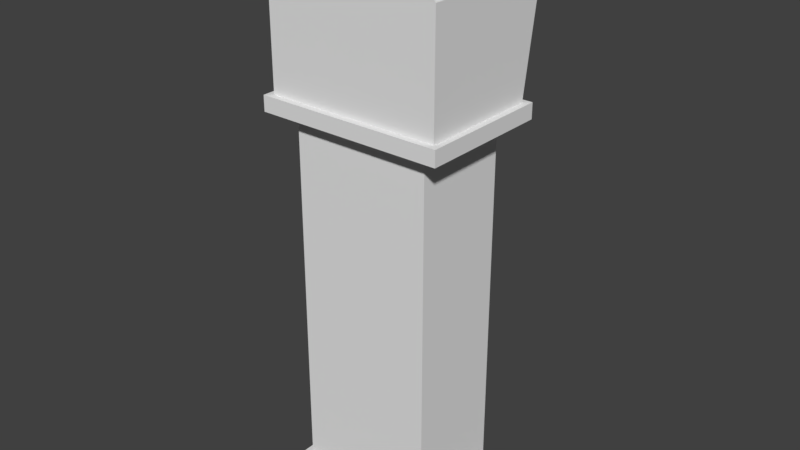 # Source: grandfather_clock.blend  (saved by Blender 2.79.0; exported with 4.5.12 LTS)
import bpy
from mathutils import Matrix  # noqa: F401  (used for matrix-valued properties, if any)

bpy.ops.wm.read_factory_settings(use_empty=True)
scene = bpy.context.scene
scene.name = 'Scene'

# ---- collections
col_collection_1 = bpy.data.collections.new('Collection 1'); scene.collection.children.link(col_collection_1)

# ---- materials (node trees are filled in below, after node groups)
mat_material = bpy.data.materials.new('Material')
mat_material.alpha_threshold = 0.0
mat_material.use_transparent_shadow = False
mat_material.roughness = 0.5
mat_material.line_color = (0.0, 0.0, 0.0, 1.0)

# ---- material node trees

# ---- world
world_world = bpy.data.worlds.new('World'); scene.world = world_world
world_world.color = (0.05088, 0.05088, 0.05088)
world_world.use_sun_shadow = False
world_world.sun_shadow_jitter_overblur = 0.0
world_world.cycles.sampling_method = 'MANUAL'

# ---- meshes
me_plane = bpy.data.meshes.new('Plane')
me_plane.from_pydata([(-0.6923, -0.6137, 0.05588), (1.0, -0.6137, 0.05588), (-0.6923, 4.23, 0.05588), (1.0, 4.23, 0.05588), (-0.3328, 3.893, 0.05588), (-0.3315, -0.2744, 0.05588), (0.6372, -0.2762, 0.05588), (0.6373, 3.889, 0.05588), (0.1538, 4.029, 0.05588), (-0.1689, 4.029, 0.05588), (0.4766, 4.029, 0.05588), (-0.3303, 4.029, 0.05588), (0.3152, 4.029, 0.05588), (-0.007543, 4.029, 0.05588), (0.6379, 4.029, 0.05588), (0.1538, -0.413, 0.05588), (0.4766, -0.413, 0.05588), (-0.1689, -0.413, 0.05588), (0.6379, -0.413, 0.05588), (-0.007543, -0.413, 0.05588), (0.3152, -0.413, 0.05588), (-0.3303, -0.413, 0.05588), (-0.4917, 1.808, 0.05588), (-0.4917, 0.6976, 0.05588), (-0.4917, 2.919, 0.05588), (-0.4917, 0.1423, 0.05588), (-0.4917, 2.363, 0.05588), (-0.4917, 1.253, 0.05588), (-0.4917, 3.474, 0.05588), (-0.4917, -0.1354, 0.05588), (-0.4917, 2.086, 0.05588), (-0.4917, 0.9752, 0.05588), (-0.4917, 3.196, 0.05588), (-0.4917, 0.4199, 0.05588), (-0.4917, 2.641, 0.05588), (-0.4917, 1.53, 0.05588), (-0.4917, 3.752, 0.05588), (-0.4917, -0.2742, 0.05588), (-0.4917, 1.947, 0.05588), (-0.4917, 0.8364, 0.05588), (-0.4917, 3.058, 0.05588), (-0.4917, 0.2811, 0.05588), (-0.4917, 2.502, 0.05588), (-0.4917, 1.392, 0.05588), (-0.4917, 3.613, 0.05588), (-0.4917, 0.003438, 0.05588), (-0.4917, 2.225, 0.05588), (-0.4917, 1.114, 0.05588), (-0.4917, 3.335, 0.05588), (-0.4917, 0.5587, 0.05588), (-0.4917, 2.78, 0.05588), (-0.4917, 1.669, 0.05588), (-0.4917, 3.89, 0.05588), (0.7993, 1.808, 0.05588), (0.7993, 2.919, 0.05588), (0.7993, 0.6976, 0.05588), (0.7993, 3.474, 0.05588), (0.7993, 1.253, 0.05588), (0.7993, 2.363, 0.05588), (0.7993, 0.1423, 0.05588), (0.7993, 3.752, 0.05588), (0.7993, 1.53, 0.05588), (0.7993, 2.641, 0.05588), (0.7993, 0.4199, 0.05588), (0.7993, 3.196, 0.05588), (0.7993, 0.9752, 0.05588), (0.7993, 2.086, 0.05588), (0.7993, -0.1354, 0.05588), (0.7993, 3.89, 0.05588), (0.7993, 1.669, 0.05588), (0.7993, 2.78, 0.05588), (0.7993, 0.5587, 0.05588), (0.7993, 3.335, 0.05588), (0.7993, 1.114, 0.05588), (0.7993, 2.225, 0.05588), (0.7993, 0.003438, 0.05588), (0.7993, 3.613, 0.05588), (0.7993, 1.392, 0.05588), (0.7993, 2.502, 0.05588), (0.7993, 0.2811, 0.05588), (0.7993, 3.058, 0.05588), (0.7993, 0.8364, 0.05588), (0.7993, 1.947, 0.05588), (0.7993, -0.2742, 0.05588)], [], [(5, 37, 29, 45, 25, 41, 33, 49, 23, 39, 31, 47, 27, 43, 35, 51, 22, 38, 30, 46, 26, 42, 34, 50, 24, 40, 32, 48, 28, 44, 36, 52, 4, 2, 0), (6, 18, 16, 20, 15, 19, 17, 21, 5, 0, 1), (7, 68, 60, 76, 56, 72, 64, 80, 54, 70, 62, 78, 58, 74, 66, 82, 53, 69, 61, 77, 57, 73, 65, 81, 55, 71, 63, 79, 59, 75, 67, 83, 6, 1, 3), (4, 11, 9, 13, 8, 12, 10, 14, 7, 3, 2)])
me_plane.use_remesh_preserve_volume = False
me_plane.use_remesh_preserve_attributes = False
me_plane.use_mirror_vertex_groups = False
me_plane.update()
me_cylinder = bpy.data.meshes.new('Cylinder')
me_cylinder.from_pydata([(2.081e-08, 0.6114, 0.4125), (2.081e-08, 0.6114, 0.6114), (0.1193, 0.5997, 0.4125), (0.1193, 0.5997, 0.6114), (0.234, 0.5649, 0.4125), (0.234, 0.5649, 0.6114), (0.3397, 0.5084, 0.4125), (0.3397, 0.5084, 0.6114), (0.4323, 0.4323, 0.4125), (0.4323, 0.4323, 0.6114), (0.5084, 0.3397, 0.4125), (0.5084, 0.3397, 0.6114), (0.5649, 0.234, 0.4125), (0.5649, 0.234, 0.6114), (0.5997, 0.1193, 0.4125), (0.5997, 0.1193, 0.6114), (0.6114, 1.699e-07, 0.4125), (0.6114, 1.699e-07, 0.6114), (0.5997, -0.1193, 0.4125), (0.5997, -0.1193, 0.6114), (0.5649, -0.234, 0.4125), (0.5649, -0.234, 0.6114), (0.5084, -0.3397, 0.4125), (0.5084, -0.3397, 0.6114), (0.4323, -0.4323, 0.4125), (0.4323, -0.4323, 0.6114), (0.3397, -0.5084, 0.4125), (0.3397, -0.5084, 0.6114), (0.234, -0.5649, 0.4125), (0.234, -0.5649, 0.6114), (0.0895, -0.5997, 0.4423), (0.0895, -0.5997, 0.5816), (-0.0895, -0.5997, 0.4423), (-0.0895, -0.5997, 0.5816), (-0.234, -0.5649, 0.4125), (-0.234, -0.5649, 0.6114), (-0.3397, -0.5084, 0.4125), (-0.3397, -0.5084, 0.6114), (-0.4323, -0.4323, 0.4125), (-0.4323, -0.4323, 0.6114), (-0.5084, -0.3397, 0.4125), (-0.5084, -0.3397, 0.6114), (-0.5649, -0.234, 0.4125), (-0.5649, -0.234, 0.6114), (-0.5997, -0.1193, 0.4125), (-0.5997, -0.1193, 0.6114), (-0.6114, 7.141e-07, 0.4125), (-0.6114, 7.141e-07, 0.6114), (-0.5997, 0.1193, 0.4125), (-0.5997, 0.1193, 0.6114), (-0.5649, 0.234, 0.4125), (-0.5649, 0.234, 0.6114), (-0.5084, 0.3397, 0.4125), (-0.5084, 0.3397, 0.6114), (-0.4323, 0.4323, 0.4125), (-0.4323, 0.4323, 0.6114), (-0.3397, 0.5084, 0.4125), (-0.3397, 0.5084, 0.6114), (-0.234, 0.5649, 0.4125), (-0.234, 0.5649, 0.6114), (-0.1193, 0.5997, 0.4125), (-0.1193, 0.5997, 0.6114), (0.1193, -0.5997, 0.6114), (0.1193, -0.5997, 0.4125), (-0.1193, -0.5997, 0.4125), (-0.1193, -0.5997, 0.6114), (0.0895, -4.116, 0.4423), (0.0895, -4.116, 0.5816), (-0.0895, -4.116, 0.4423), (-0.0895, -4.116, 0.5816)], [], [(0, 1, 3, 2), (2, 3, 5, 4), (4, 5, 7, 6), (6, 7, 9, 8), (8, 9, 11, 10), (10, 11, 13, 12), (12, 13, 15, 14), (14, 15, 17, 16), (16, 17, 19, 18), (18, 19, 21, 20), (20, 21, 23, 22), (22, 23, 25, 24), (24, 25, 27, 26), (26, 27, 29, 28), (28, 29, 62, 63), (64, 65, 35, 34), (34, 35, 37, 36), (36, 37, 39, 38), (38, 39, 41, 40), (40, 41, 43, 42), (42, 43, 45, 44), (44, 45, 47, 46), (46, 47, 49, 48), (48, 49, 51, 50), (50, 51, 53, 52), (52, 53, 55, 54), (54, 55, 57, 56), (56, 57, 59, 58), (3, 1, 61, 59, 57, 55, 53, 51, 49, 47, 45, 43, 41, 39, 37, 35, 65, 62, 29, 27, 25, 23, 21, 19, 17, 15, 13, 11, 9, 7, 5), (58, 59, 61, 60), (60, 61, 1, 0), (0, 2, 4, 6, 8, 10, 12, 14, 16, 18, 20, 22, 24, 26, 28, 63, 64, 34, 36, 38, 40, 42, 44, 46, 48, 50, 52, 54, 56, 58, 60), (31, 33, 69, 67), (31, 30, 63, 62), (30, 32, 64, 63), (33, 31, 62, 65), (32, 33, 65, 64), (67, 69, 68, 66), (30, 31, 67, 66), (33, 32, 68, 69), (32, 30, 66, 68)])
me_cylinder.use_remesh_preserve_volume = False
me_cylinder.use_remesh_preserve_attributes = False
me_cylinder.use_mirror_vertex_groups = False
me_cylinder.update()
me_cube = bpy.data.meshes.new('Cube')
me_cube.from_pydata([(0.8458, 1.0, -0.8458), (1.0, -0.4198, -1.0), (-1.0, -0.4198, -1.0), (-0.8458, 1.0, -0.8458), (0.8458, 1.0, 4.001), (1.0, -0.4198, 4.155), (-1.0, -0.4198, 4.155), (-0.8458, 1.0, 4.001), (1.0, 1.0, -1.0), (-1.0, 1.0, -1.0), (1.0, 1.0, 4.155), (-1.0, 1.0, 4.155), (0.8458, -0.2197, -0.8458), (-0.8458, -0.2197, -0.8458), (0.8458, -0.2197, 4.001), (-0.8458, -0.2197, 4.001), (1.34, -0.6611, 4.267), (-1.34, -0.6611, 4.267), (1.34, 1.241, 4.267), (-1.34, 1.241, 4.267), (1.249, -0.5702, 4.488), (-1.249, -0.5702, 4.488), (1.041, 1.15, 4.696), (-1.041, 1.15, 4.696), (1.34, 1.241, 4.488), (1.34, -0.6611, 4.488), (-1.34, 1.241, 4.488), (-1.34, -0.6611, 4.488), (1.249, -0.5702, 6.088), (-1.249, -0.5702, 6.088), (1.041, 1.356, 6.021), (-1.041, 1.356, 6.021), (1.001, -0.5702, 6.432), (-1.001, -0.5702, 6.432), (0.8515, 1.356, 6.285), (-0.8527, 1.356, 6.283), (0.6535, -0.5702, 6.691), (-0.639, -0.5702, 6.691), (0.5492, 1.356, 6.509), (-0.5366, 1.356, 6.509), (0.3294, -0.5702, 6.83), (-0.3149, -0.5702, 6.83), (0.2867, 1.356, 6.622), (-0.2722, 1.356, 6.622), (1.249, 1.15, 4.488), (-1.249, 1.15, 4.488), (1.249, 1.356, 6.088), (-1.249, 1.356, 6.088), (-1.001, 1.356, 6.432), (1.001, 1.356, 6.432), (-0.639, 1.356, 6.691), (0.6535, 1.356, 6.691), (0.3294, 1.356, 6.83), (-0.3149, 1.356, 6.83), (1.041, 0.6918, 4.696), (-1.041, 0.6918, 4.696), (1.041, 0.6918, 6.021), (-1.041, 0.6918, 6.021), (0.8515, 0.6918, 6.285), (-0.8527, 0.6918, 6.283), (0.5492, 0.6918, 6.509), (-0.5366, 0.6918, 6.509), (0.2867, 0.6918, 6.622), (-0.2722, 0.6918, 6.622), (1.0, 0.7641, 4.155), (-1.0, 0.7641, 4.155), (1.34, 0.9253, 4.267), (-1.34, 0.9253, 4.267), (1.34, 0.9253, 4.488), (-1.34, 0.9253, 4.488), (1.249, 0.8646, 4.488), (-1.249, 0.8646, 4.488), (1.249, 0.8646, 6.088), (-1.249, 0.8646, 6.088), (1.001, 0.8646, 6.432), (-1.001, 0.8646, 6.432), (0.6535, 0.8646, 6.691), (-0.639, 0.8646, 6.691), (0.3294, 0.8646, 6.83), (-0.3149, 0.8646, 6.83), (1.0, -0.2054, 4.155), (1.34, -0.374, 4.267), (1.34, -0.374, 4.488), (1.249, -0.3105, 4.488), (1.249, -0.3105, 6.088), (1.001, -0.3105, 6.432), (0.6535, -0.3105, 6.691), (0.3294, -0.3105, 6.83), (-1.0, -0.2054, 4.155), (-1.34, -0.374, 4.267), (-1.34, -0.374, 4.488), (-1.249, -0.3105, 4.488), (-1.249, -0.3105, 6.088), (-1.001, -0.3105, 6.432), (-0.639, -0.3105, 6.691), (-0.3149, -0.3105, 6.83), (1.249, -0.5702, 5.749), (-1.249, -0.5702, 5.749), (1.249, 1.356, 5.749), (-1.249, 1.356, 5.749), (1.041, 1.356, 5.74), (-1.041, 1.356, 5.74), (1.041, 0.6918, 5.74), (-1.041, 0.6918, 5.74), (-1.249, 0.8646, 5.749), (1.249, 0.8646, 5.749), (1.249, -0.3105, 5.749), (-1.249, -0.3105, 5.749), (1.126, -0.5093, -1.0), (-1.126, -0.5093, -1.0), (1.126, 1.09, -1.0), (-1.126, 1.09, -1.0), (1.126, -0.5093, -1.361), (-1.126, -0.5093, -1.361), (1.126, 1.09, -1.361), (-1.126, 1.09, -1.361)], [], [(1, 2, 109, 108), (88, 6, 17, 89), (64, 80, 5, 1, 8, 10), (1, 5, 6, 2), (3, 7, 15, 13), (3, 0, 8, 9), (0, 4, 10, 8), (7, 3, 9, 11), (4, 7, 11, 10), (14, 12, 13, 15), (0, 3, 13, 12), (7, 4, 14, 15), (4, 0, 12, 14), (89, 17, 27, 90), (10, 11, 19, 18), (6, 5, 16, 17), (64, 10, 18, 66), (97, 96, 28, 29), (18, 19, 26, 24), (17, 16, 25, 27), (66, 18, 24, 68), (83, 20, 25, 82), (45, 44, 24, 26), (20, 21, 27, 25), (71, 45, 26, 69), (92, 29, 33, 93), (105, 98, 46, 72), (107, 97, 29, 92), (43, 42, 62, 63), (72, 46, 49, 74), (29, 28, 32, 33), (76, 51, 52, 78), (74, 49, 51, 76), (33, 32, 36, 37), (93, 33, 37, 94), (87, 95, 41, 40), (37, 36, 40, 41), (94, 37, 41, 95), (23, 22, 44, 45), (100, 30, 46, 98), (101, 23, 45, 99), (35, 31, 47, 48), (30, 34, 49, 46), (39, 35, 48, 50), (34, 38, 51, 49), (42, 43, 53, 52), (38, 42, 52, 51), (43, 39, 50, 53), (34, 30, 56, 58), (100, 22, 54, 102), (42, 38, 60, 62), (35, 39, 61, 59), (101, 31, 57, 103), (39, 43, 63, 61), (38, 34, 58, 60), (31, 35, 59, 57), (22, 23, 55, 54), (50, 77, 79, 53), (52, 53, 79, 78), (48, 75, 77, 50), (85, 74, 76, 86), (86, 76, 78, 87), (84, 72, 74, 85), (99, 104, 73, 47), (106, 105, 72, 84), (47, 73, 75, 48), (91, 71, 69, 90), (44, 70, 68, 24), (81, 66, 68, 82), (80, 64, 66, 81), (19, 67, 69, 26), (2, 6, 88, 65, 11, 9), (11, 65, 67, 19), (5, 80, 81, 16), (16, 81, 82, 25), (21, 91, 90, 27), (96, 106, 84, 28), (28, 84, 85, 32), (36, 86, 87, 40), (32, 85, 86, 36), (77, 94, 95, 79), (78, 79, 95, 87), (75, 93, 94, 77), (104, 107, 92, 73), (73, 92, 93, 75), (70, 83, 82, 68), (67, 89, 90, 69), (65, 88, 89, 67), (71, 91, 107, 104), (20, 83, 106, 96), (83, 70, 105, 106), (45, 71, 104, 99), (23, 101, 103, 55), (30, 100, 102, 56), (31, 101, 99, 47), (22, 100, 98, 44), (91, 21, 97, 107), (70, 44, 98, 105), (21, 20, 96, 97), (61, 63, 62, 60, 58, 56, 102, 54, 55, 103, 57, 59), (109, 111, 115, 113), (9, 8, 110, 111), (8, 1, 108, 110), (2, 9, 111, 109), (114, 112, 113, 115), (108, 109, 113, 112), (110, 108, 112, 114), (111, 110, 114, 115)])
me_cube.materials.append(mat_material)
me_cube.use_remesh_preserve_volume = False
me_cube.use_remesh_preserve_attributes = False
me_cube.use_mirror_vertex_groups = False
me_cube.update()

# ---- objects
ob_plane = bpy.data.objects.new('Plane', me_plane)
ob_cylinder = bpy.data.objects.new('Cylinder', me_cylinder)
ob_cube = bpy.data.objects.new('Cube', me_cube)

# ---- transforms, parenting, visibility, modifiers, constraints
ob_plane.location = (0.1568, 0.8381, 2.984)
ob_plane.rotation_euler = (1.571, 0.0, 3.142)
ob_plane.lineart.crease_threshold = 0.0
_m = ob_plane.modifiers.new('Solidify', 'SOLIDIFY')
_m.thickness = 0.1
_m.nonmanifold_thickness_mode = 'FIXED'
_m.nonmanifold_merge_threshold = 0.0003
ob_cylinder.location = (-0.00889, 0.06806, 4.901)
ob_cylinder.rotation_euler = (-1.571, 0.0, 0.0)
ob_cylinder.scale = (0.5914, 0.5914, 0.5914)
ob_cylinder.lineart.crease_threshold = 0.0
ob_cube.location = (0.0, 0.0, 3.215)
ob_cube.lock_rotations_4d = False
ob_cube.empty_display_type = 'ARROWS'
ob_cube.lineart.crease_threshold = 0.0

# ---- collection membership
col_collection_1.objects.link(ob_plane)
col_collection_1.objects.link(ob_cylinder)
col_collection_1.objects.link(ob_cube)

# ---- scene / render settings (as saved in the file)
scene.frame_start = 0; scene.frame_end = 0; scene.frame_set(0)
scene.render.engine = 'BLENDER_EEVEE_NEXT'
scene.render.resolution_percentage = 50
scene.render.dither_intensity = 0.0
scene.cycles.use_denoising = False
scene.cycles.samples = 128
scene.cycles.sampling_pattern = 'TABULATED_SOBOL'
scene.cycles.use_adaptive_sampling = False
scene.cycles.use_light_tree = False
scene.cycles.blur_glossy = 0.0
scene.cycles.sample_clamp_indirect = 0.0
scene.view_settings.view_transform = 'Standard'
bpy.context.view_layer.update()

# ---- added for rendering (the .blend has no active camera and no usable light): camera, sun
cam_auto = bpy.data.cameras.new('AutoCamera')
cam_auto.lens = 50.0
cam_auto.sensor_width = 36.0
cam_auto.clip_end = 1000.0
ob_auto_camera = bpy.data.objects.new('AutoCamera', cam_auto)
scene.collection.objects.link(ob_auto_camera)
ob_auto_camera.location = (8.18886, -9.47924, 12.5001)
ob_auto_camera.rotation_euler = (1.09748, -7.21219e-08, 0.694738)
scene.camera = ob_auto_camera
light_auto_sun = bpy.data.lights.new('AutoSun', 'SUN')
light_auto_sun.energy = 3.0
light_auto_sun.angle = 0.0523599
ob_auto_sun = bpy.data.objects.new('AutoSun', light_auto_sun)
scene.collection.objects.link(ob_auto_sun)
ob_auto_sun.rotation_euler = (0.872665, 0.174533, 0.523599)
bpy.context.view_layer.update()

